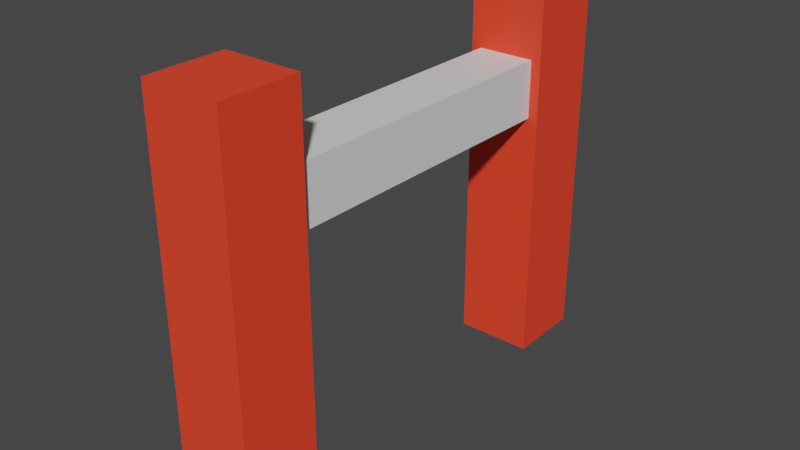# Source: fence.blend  (saved by Blender 3.6.11; exported with 4.5.12 LTS)
import bpy
from mathutils import Matrix  # noqa: F401  (used for matrix-valued properties, if any)

bpy.ops.wm.read_factory_settings(use_empty=True)
scene = bpy.context.scene
scene.name = 'Scene'

# ---- collections
col_collection = bpy.data.collections.new('Collection'); scene.collection.children.link(col_collection)

# ---- materials (node trees are filled in below, after node groups)
mat_material_001 = bpy.data.materials.new('Material.001')
mat_material_001.alpha_threshold = 0.0
mat_material_001.use_transparent_shadow = False
mat_material_001.roughness = 0.5
mat_material_001.line_color = (0.0, 0.0, 0.0, 1.0)
mat_material = bpy.data.materials.new('Material')
mat_material.alpha_threshold = 0.0
mat_material.use_transparent_shadow = False
mat_material.roughness = 0.5
mat_material.line_color = (0.0, 0.0, 0.0, 1.0)

# ---- material node trees
mat_material_001.use_nodes = True; mat_material_001.node_tree.nodes.clear()
_N = mat_material_001.node_tree.nodes; _L = mat_material_001.node_tree.links
n0 = _N.new('ShaderNodeOutputMaterial'); n0.name = 'Material Output'; n0.location = (300, 300)
n1 = _N.new('ShaderNodeBsdfPrincipled'); n1.name = 'Principled BSDF'; n1.location = (10, 300)
n1.distribution = 'GGX'
n1.subsurface_method = 'RANDOM_WALK_SKIN'
n1.inputs[0].default_value = (0.7991, 0.7991, 0.7991, 1.0)
n1.inputs[3].default_value = 1.45
n1.inputs[27].default_value = (0.0, 0.0, 0.0, 1.0)
n1.inputs[28].default_value = 1.0
_L.new(n1.outputs[0], n0.inputs[0])
n0.is_active_output = True
mat_material.use_nodes = True; mat_material.node_tree.nodes.clear()
_N = mat_material.node_tree.nodes; _L = mat_material.node_tree.links
n0 = _N.new('ShaderNodeOutputMaterial'); n0.name = 'Material Output'; n0.location = (300, 300)
n1 = _N.new('ShaderNodeBsdfPrincipled'); n1.name = 'Principled BSDF'; n1.location = (10, 300)
n1.distribution = 'GGX'
n1.subsurface_method = 'RANDOM_WALK_SKIN'
n1.inputs[0].default_value = (1.0, 0.05781, 0.02315, 1.0)
n1.inputs[3].default_value = 1.45
n1.inputs[27].default_value = (0.0, 0.0, 0.0, 1.0)
n1.inputs[28].default_value = 1.0
_L.new(n1.outputs[0], n0.inputs[0])
n0.is_active_output = True

# ---- world
world_world = bpy.data.worlds.new('World'); scene.world = world_world
world_world.use_nodes = True; world_world.node_tree.nodes.clear()
_N = world_world.node_tree.nodes; _L = world_world.node_tree.links
n0 = _N.new('ShaderNodeOutputWorld'); n0.name = 'World Output'; n0.location = (300, 300)
n1 = _N.new('ShaderNodeBackground'); n1.name = 'Background'; n1.location = (10, 300)
n1.inputs[0].default_value = (0.05088, 0.05088, 0.05088, 1.0)
_L.new(n1.outputs[0], n0.inputs[0])
n0.is_active_output = True
world_world.color = (0.05088, 0.05088, 0.05088)
world_world.use_sun_shadow = False
world_world.sun_shadow_jitter_overblur = 0.0

# ---- meshes
me_cube = bpy.data.meshes.new('Cube')
me_cube.from_pydata([(1.0, 1.0, 1.0), (1.0, 1.0, -1.0), (1.0, -1.0, 1.0), (1.0, -1.0, -1.0), (-1.0, 1.0, 1.0), (-1.0, 1.0, -1.0), (-1.0, -1.0, 1.0), (-1.0, -1.0, -1.0)], [], [(0, 4, 6, 2), (3, 2, 6, 7), (7, 6, 4, 5), (5, 1, 3, 7), (1, 0, 2, 3), (5, 4, 0, 1)])
_uv = me_cube.uv_layers.new(name='UVMap')
_uv.uv.foreach_set('vector', [0.625, 0.5, 0.875, 0.5, 0.875, 0.75, 0.625, 0.75, 0.375, 0.75, 0.625, 0.75, 0.625, 1.0, 0.375, 1.0, 0.375, 0.0, 0.625, 0.0, 0.625, 0.25, 0.375, 0.25, 0.125, 0.5, 0.375, 0.5, 0.375, 0.75, 0.125, 0.75, 0.375, 0.5, 0.625, 0.5, 0.625, 0.75, 0.375, 0.75, 0.375, 0.25, 0.625, 0.25, 0.625, 0.5, 0.375, 0.5])
me_cube.materials.append(mat_material_001)
me_cube.use_mirror_vertex_groups = False
me_cube.update()
me_cube_001 = bpy.data.meshes.new('Cube.001')
me_cube_001.from_pydata([(1.0, 1.0, 1.0), (1.0, 1.0, -1.0), (1.0, -1.0, 1.0), (1.0, -1.0, -1.0), (-1.0, 1.0, 1.0), (-1.0, 1.0, -1.0), (-1.0, -1.0, 1.0), (-1.0, -1.0, -1.0)], [], [(0, 4, 6, 2), (3, 2, 6, 7), (7, 6, 4, 5), (5, 1, 3, 7), (1, 0, 2, 3), (5, 4, 0, 1)])
_uv = me_cube_001.uv_layers.new(name='UVMap')
_uv.uv.foreach_set('vector', [0.625, 0.5, 0.875, 0.5, 0.875, 0.75, 0.625, 0.75, 0.375, 0.75, 0.625, 0.75, 0.625, 1.0, 0.375, 1.0, 0.375, 0.0, 0.625, 0.0, 0.625, 0.25, 0.375, 0.25, 0.125, 0.5, 0.375, 0.5, 0.375, 0.75, 0.125, 0.75, 0.375, 0.5, 0.625, 0.5, 0.625, 0.75, 0.375, 0.75, 0.375, 0.25, 0.625, 0.25, 0.625, 0.5, 0.375, 0.5])
me_cube_001.materials.append(mat_material)
me_cube_001.use_mirror_vertex_groups = False
me_cube_001.update()
me_cube_002 = bpy.data.meshes.new('Cube.002')
me_cube_002.from_pydata([(1.0, 1.0, 1.0), (1.0, 1.0, -1.0), (1.0, -1.0, 1.0), (1.0, -1.0, -1.0), (-1.0, 1.0, 1.0), (-1.0, 1.0, -1.0), (-1.0, -1.0, 1.0), (-1.0, -1.0, -1.0)], [], [(0, 4, 6, 2), (3, 2, 6, 7), (7, 6, 4, 5), (5, 1, 3, 7), (1, 0, 2, 3), (5, 4, 0, 1)])
_uv = me_cube_002.uv_layers.new(name='UVMap')
_uv.uv.foreach_set('vector', [0.625, 0.5, 0.875, 0.5, 0.875, 0.75, 0.625, 0.75, 0.375, 0.75, 0.625, 0.75, 0.625, 1.0, 0.375, 1.0, 0.375, 0.0, 0.625, 0.0, 0.625, 0.25, 0.375, 0.25, 0.125, 0.5, 0.375, 0.5, 0.375, 0.75, 0.125, 0.75, 0.375, 0.5, 0.625, 0.5, 0.625, 0.75, 0.375, 0.75, 0.375, 0.25, 0.625, 0.25, 0.625, 0.5, 0.375, 0.5])
me_cube_002.materials.append(mat_material)
me_cube_002.use_mirror_vertex_groups = False
me_cube_002.update()

# ---- objects
ob_cube = bpy.data.objects.new('Cube', me_cube)
ob_cube_001 = bpy.data.objects.new('Cube.001', me_cube_001)
ob_cube_002 = bpy.data.objects.new('Cube.002', me_cube_002)

# ---- transforms, parenting, visibility, modifiers, constraints
ob_cube.location = (0.0, 0.0, 1.071)
ob_cube.scale = (0.1486, 1.0, 0.1486)
ob_cube.lock_rotations_4d = False
ob_cube.empty_display_type = 'ARROWS'
ob_cube.lineart.crease_threshold = 0.0
ob_cube_001.location = (0.0, 1.0, 0.6032)
ob_cube_001.rotation_euler = (1.571, -0.0, 0.0)
ob_cube_001.scale = (0.2, 1.0, 0.2)
ob_cube_001.lock_rotations_4d = False
ob_cube_001.empty_display_type = 'ARROWS'
ob_cube_001.lineart.crease_threshold = 0.0
ob_cube_002.location = (0.0, -1.0, 0.6032)
ob_cube_002.rotation_euler = (1.571, -0.0, 0.0)
ob_cube_002.scale = (0.2, 1.0, 0.2)
ob_cube_002.lock_rotations_4d = False
ob_cube_002.empty_display_type = 'ARROWS'
ob_cube_002.lineart.crease_threshold = 0.0

# ---- collection membership
col_collection.objects.link(ob_cube)
col_collection.objects.link(ob_cube_001)
col_collection.objects.link(ob_cube_002)

# ---- scene / render settings (as saved in the file)
scene.frame_start = 1; scene.frame_end = 250; scene.frame_set(1)
scene.render.engine = 'BLENDER_EEVEE_NEXT'
scene.cycles.sampling_pattern = 'TABULATED_SOBOL'
scene.view_settings.view_transform = 'Filmic'
bpy.context.view_layer.update()

# ---- added for rendering (the .blend has no active camera and no usable light): camera, sun
cam_auto = bpy.data.cameras.new('AutoCamera')
cam_auto.lens = 50.0
cam_auto.sensor_width = 36.0
cam_auto.clip_end = 1000.0
ob_auto_camera = bpy.data.objects.new('AutoCamera', cam_auto)
scene.collection.objects.link(ob_auto_camera)
ob_auto_camera.location = (2.91409, -3.49691, 2.93442)
ob_auto_camera.rotation_euler = (1.09748, -7.21219e-08, 0.694738)
scene.camera = ob_auto_camera
light_auto_sun = bpy.data.lights.new('AutoSun', 'SUN')
light_auto_sun.energy = 3.0
light_auto_sun.angle = 0.0523599
ob_auto_sun = bpy.data.objects.new('AutoSun', light_auto_sun)
scene.collection.objects.link(ob_auto_sun)
ob_auto_sun.rotation_euler = (0.872665, 0.174533, 0.523599)
bpy.context.view_layer.update()
